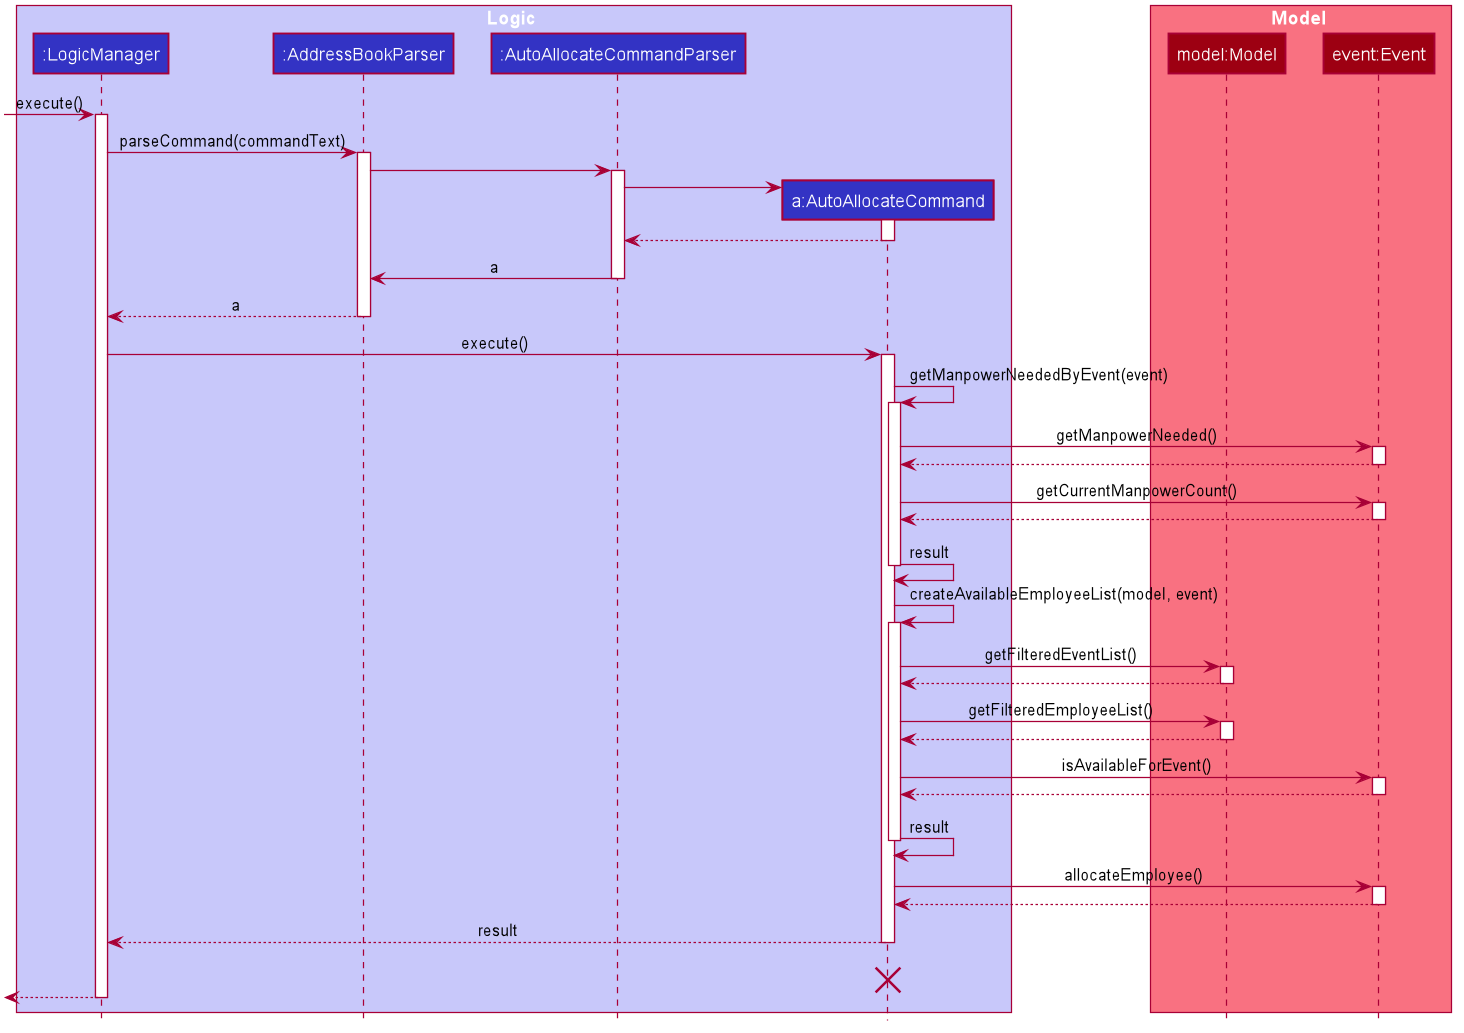

The diagram above was rendered by PlantUML. Its source (embedded in the PNG):
@startuml








skinparam BackgroundColor #FFFFFFF

skinparam Shadowing false

skinparam Class {
    FontColor #FFFFFF
    BorderThickness 1
    BorderColor #FFFFFF
    StereotypeFontColor #FFFFFF
    FontName Arial
}

skinparam Actor {
    BorderColor #000000
    Color #000000
    FontName Arial
}

skinparam Sequence {
    MessageAlign center
    BoxFontSize 15
    BoxPadding 0
    BoxFontColor #FFFFFF
    FontName Arial
}

skinparam Participant {
    FontColor #FFFFFFF
    Padding 20
}

skinparam MinClassWidth 50
skinparam ParticipantPadding 10
skinparam Shadowing false
skinparam DefaultTextAlignment center
skinparam packageStyle Rectangle

hide footbox
hide members
hide circle

box Logic #C8C8FA
participant ":LogicManager" as LogicManager #3333C4
participant ":AddressBookParser" as AddressBookParser #3333C4
participant ":AutoAllocateCommandParser" as AutoAllocateCommandParser #3333C4
participant "a:AutoAllocateCommand" as AutoAllocateCommand #3333C4
end box

box Model #F97181
participant "model:Model" as Model #9D0012
participant "event:Event" as Event #9D0012
end box

[-> LogicManager : execute()
activate LogicManager

LogicManager -> AddressBookParser : parseCommand(commandText)
activate AddressBookParser

AddressBookParser -> AutoAllocateCommandParser
activate AutoAllocateCommandParser

create AutoAllocateCommand
AutoAllocateCommandParser -> AutoAllocateCommand
activate AutoAllocateCommand

AutoAllocateCommand --> AutoAllocateCommandParser
deactivate AutoAllocateCommand

AutoAllocateCommandParser -> AddressBookParser : a
deactivate AutoAllocateCommandParser

AddressBookParser --> LogicManager : a
deactivate AddressBookParser

LogicManager -> AutoAllocateCommand : execute()
activate AutoAllocateCommand

AutoAllocateCommand -> AutoAllocateCommand : getManpowerNeededByEvent(event)
activate AutoAllocateCommand

AutoAllocateCommand -> Event : getManpowerNeeded()
activate Event
Event --> AutoAllocateCommand :
deactivate Event

AutoAllocateCommand -> Event : getCurrentManpowerCount()
activate Event
Event --> AutoAllocateCommand :
deactivate Event

AutoAllocateCommand -> AutoAllocateCommand : result
deactivate AutoAllocateCommand

AutoAllocateCommand -> AutoAllocateCommand : createAvailableEmployeeList(model, event)
activate AutoAllocateCommand

AutoAllocateCommand -> Model : getFilteredEventList()
activate Model
Model --> AutoAllocateCommand
deactivate Model

AutoAllocateCommand -> Model : getFilteredEmployeeList()
activate Model
Model --> AutoAllocateCommand
deactivate Model

AutoAllocateCommand -> Event : isAvailableForEvent()
activate Event
Event --> AutoAllocateCommand :
deactivate Event

AutoAllocateCommand -> AutoAllocateCommand : result
deactivate AutoAllocateCommand



AutoAllocateCommand -> Event : allocateEmployee()
activate Event
Event --> AutoAllocateCommand :
deactivate Event

AutoAllocateCommand --> LogicManager : result
deactivate AutoAllocateCommand
AutoAllocateCommand -[hidden]-> LogicManager : result
destroy AutoAllocateCommand

[<--LogicManager
deactivate LogicManager
@enduml